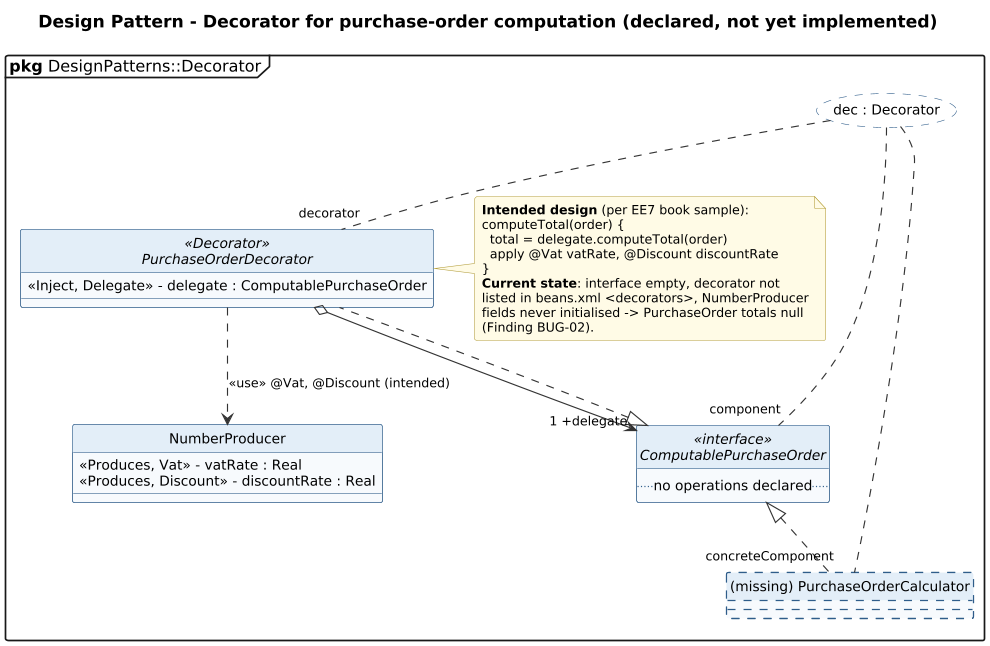

The diagram above was rendered by PlantUML. Its source (embedded in the PNG):
@startuml 23-decorator
' @kind: Class (design pattern)
' @summary: CDI Decorator for purchase-order computation (declared, not yet implemented).
!include ../_style.iuml
allowmixing
skinparam usecaseBorderStyle dashed
skinparam usecaseBackgroundColor #FFFFFF
mainframe **pkg** DesignPatterns::Decorator
title Design Pattern - Decorator for purchase-order computation (declared, not yet implemented)

usecase "dec : Decorator" as P

interface ComputablePurchaseOrder <<interface>> {
  .. no operations declared ..
}
class "(missing) PurchaseOrderCalculator" as Concrete #line.dashed
abstract class PurchaseOrderDecorator <<Decorator>> {
  <<Inject, Delegate>> - delegate : ComputablePurchaseOrder
}
class NumberProducer {
  <<Produces, Vat>> - vatRate : Real
  <<Produces, Discount>> - discountRate : Real
}

ComputablePurchaseOrder <|.. Concrete
ComputablePurchaseOrder <|.. PurchaseOrderDecorator
PurchaseOrderDecorator o--> "1 +delegate" ComputablePurchaseOrder
PurchaseOrderDecorator ..> NumberProducer : <<use>> @Vat, @Discount (intended)

P .. "component" ComputablePurchaseOrder
P .. "decorator" PurchaseOrderDecorator
P .. "concreteComponent" Concrete

note right of PurchaseOrderDecorator
  **Intended design** (per EE7 book sample):
  computeTotal(order) {
    total = delegate.computeTotal(order)
    apply @Vat vatRate, @Discount discountRate
  }
  **Current state**: interface empty, decorator not
  listed in beans.xml <decorators>, NumberProducer
  fields never initialised -> PurchaseOrder totals null
  (Finding BUG-02).
end note
@enduml